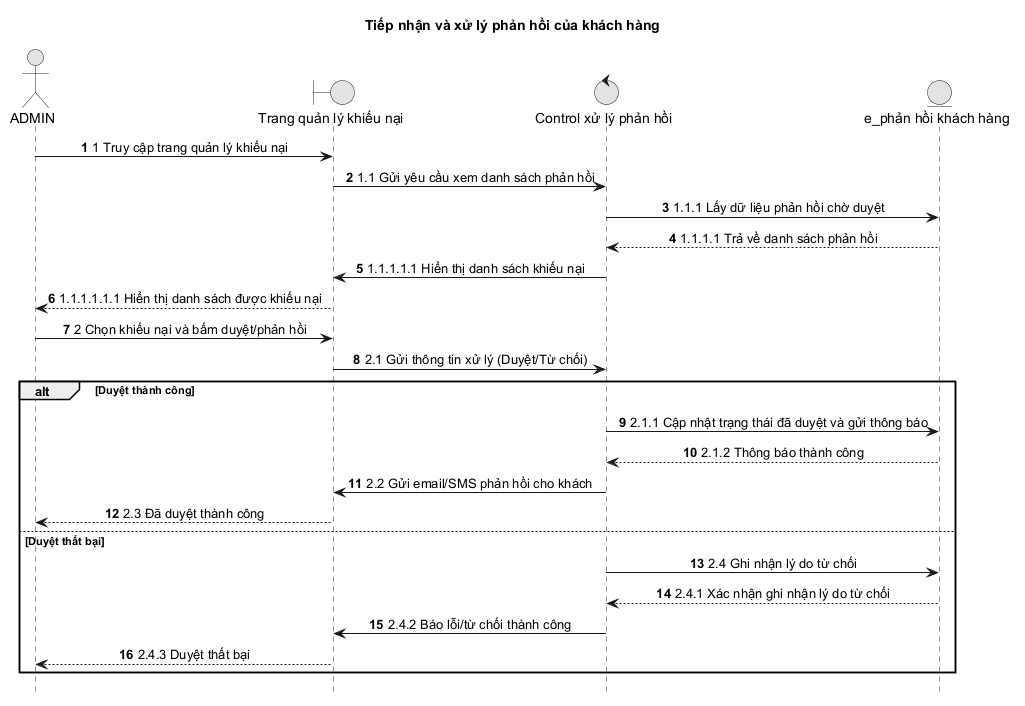

The diagram above was rendered by PlantUML. Its source (embedded in the PNG):
@startuml
title Tiếp nhận và xử lý phản hồi của khách hàng

autonumber
hide footbox
skinparam monochrome true
skinparam sequenceMessageAlign center
skinparam responseMessageBelowArrow true
actor ADMIN as Admin
boundary "Trang quản lý khiếu nại" as Boundary
control "Control xử lý phản hồi" as Control
entity "e_phản hồi khách hàng" as Entity

Admin -> Boundary: 1 Truy cập trang quản lý khiếu nại
Boundary -> Control: 1.1 Gửi yêu cầu xem danh sách phản hồi
Control -> Entity: 1.1.1 Lấy dữ liệu phản hồi chờ duyệt
Entity --> Control: 1.1.1.1 Trả về danh sách phản hồi
Control -> Boundary: 1.1.1.1.1 Hiển thị danh sách khiếu nại
Boundary --> Admin: 1.1.1.1.1.1 Hiển thị danh sách được khiếu nại

Admin -> Boundary: 2 Chọn khiếu nại và bấm duyệt/phản hồi
Boundary -> Control: 2.1 Gửi thông tin xử lý (Duyệt/Từ chối)

alt Duyệt thành công
  Control -> Entity: 2.1.1 Cập nhật trạng thái đã duyệt và gửi thông báo
  Entity --> Control: 2.1.2 Thông báo thành công
  Control -> Boundary: 2.2 Gửi email/SMS phản hồi cho khách
  Boundary --> Admin: 2.3 Đã duyệt thành công
else Duyệt thất bại
  Control -> Entity: 2.4 Ghi nhận lý do từ chối
  Entity --> Control: 2.4.1 Xác nhận ghi nhận lý do từ chối
  Control -> Boundary: 2.4.2 Báo lỗi/từ chối thành công
  Boundary --> Admin: 2.4.3 Duyệt thất bại
end
@enduml